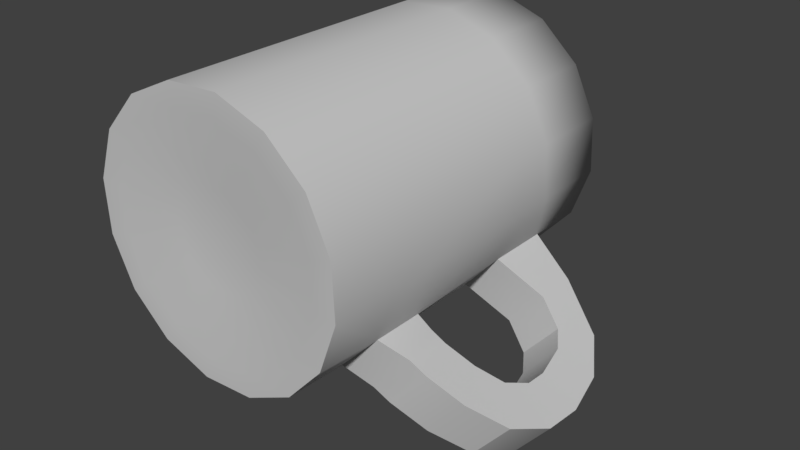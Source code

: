 # Source: Mug.blend  (saved by Blender 2.93.20; exported with 4.5.12 LTS)
import bpy
from mathutils import Matrix  # noqa: F401  (used for matrix-valued properties, if any)

bpy.ops.wm.read_factory_settings(use_empty=True)
scene = bpy.context.scene
scene.name = 'Scene'

# ---- collections
col_collection_1 = bpy.data.collections.new('Collection 1'); scene.collection.children.link(col_collection_1)

# ---- materials (node trees are filled in below, after node groups)
mat_material__116 = bpy.data.materials.new('Material__116')
mat_material__116.alpha_threshold = 0.0
mat_material__116.use_transparent_shadow = False
mat_material__116.diffuse_color = (0.5843, 0.5843, 0.5843, 1.0)
mat_material__116.specular_color = (0.0, 0.0, 0.0)
mat_material__116.roughness = 0.5

# ---- material node trees

# ---- world
world_world = bpy.data.worlds.new('World'); scene.world = world_world
world_world.color = (0.05088, 0.05088, 0.05088)
world_world.use_sun_shadow = False
world_world.sun_shadow_jitter_overblur = 0.0
world_world.cycles.sampling_method = 'MANUAL'

# ---- meshes
me_mug_ms3d_m = bpy.data.meshes.new('mug.ms3d.m')
me_mug_ms3d_m.from_pydata([(0.1527, 0.0811, -0.036), (0.1995, 0.0811, 0.2776), (0.2073, 0.0811, 0.1161), (-0.1023, 0.0811, -0.2247), (0.0109, 0.0811, 0.5326), (0.1306, 0.0811, 0.4239), (-0.3028, 0.0811, 0.5795), (-0.1413, 0.0811, 0.5872), (-0.5578, 0.0811, 0.3908), (-0.4491, 0.0811, 0.5105), (-0.6047, 0.0811, 0.0771), (-0.6124, 0.0811, 0.2386), (-0.416, 0.0811, -0.1778), (-0.5357, 0.0811, -0.0691), (-0.2638, 0.0811, -0.2325), (0.0439, 0.0811, -0.1557), (-0.3809, 0.5452, -1.016), (0.0893, -1.618e-07, -0.9933), (0.0893, 0.5452, -0.9933), (-0.3809, -1.655e-07, -1.016), (-0.824, 0.5452, -0.8568), (-0.824, -1.396e-07, -0.8568), (-1.172, 0.5452, -0.5403), (-1.172, -8.803e-08, -0.5403), (-1.373, 0.5452, -0.1145), (-1.373, -1.865e-08, -0.1145), (-1.396, 0.5452, 0.3557), (-1.373, -1.865e-08, -0.1145), (-1.373, 0.5452, -0.1145), (-1.396, 5.795e-08, 0.3557), (-1.237, 0.5452, 0.7988), (-1.237, 1.301e-07, 0.7988), (-0.9202, 0.5452, 1.147), (-0.9202, 1.869e-07, 1.147), (-0.4945, 0.5452, 1.348), (-0.4945, 2.196e-07, 1.348), (-0.0242, 0.5452, 1.371), (-0.0242, 2.233e-07, 1.371), (0.4188, 0.5452, 1.212), (0.4188, 1.974e-07, 1.212), (0.7673, 0.5452, 0.8951), (0.7673, 1.458e-07, 0.8951), (0.9681, 0.5452, 0.4693), (0.9681, 7.646e-08, 0.4693), (0.9907, 0.5452, -0.0009999), (0.9907, -1.629e-10, -0.0009998), (0.8959, 0.522, -0.412), (0.8316, -7.234e-08, -0.444), (0.5482, 0.522, -0.776), (0.5151, -1.291e-07, -0.7925), (0.0739, 0.264, -0.9315), (-0.7912, 0.264, -0.8022), (-0.3715, 0.264, -0.9529), (0.777, 0.264, -0.4112), (-1.311, 0.264, -0.0991), (-1.121, 0.264, -0.5024), (-1.182, 0.264, 0.766), (-1.333, 0.264, 0.3463), (-0.479, 0.264, 1.286), (-0.8823, 0.264, 1.096), (0.386, 0.264, 1.157), (-0.0337, 0.264, 1.308), (0.9063, 0.264, 0.4538), (0.7161, 0.264, 0.8572), (0.9277, 0.264, 0.0085), (0.4772, 0.264, -0.7412), (-0.3809, 3.185, -1.016), (0.0739, 3.185, -0.9315), (-0.3715, 3.185, -0.9529), (0.0893, 3.185, -0.9933), (-0.824, 3.185, -0.8568), (-0.7912, 3.185, -0.8022), (-1.172, 3.185, -0.5403), (-1.121, 3.185, -0.5024), (-1.373, 3.185, -0.1145), (-1.311, 3.185, -0.0991), (-1.396, 3.185, 0.3557), (-1.311, 3.185, -0.0991), (-1.333, 3.185, 0.3463), (-1.373, 3.185, -0.1145), (-1.237, 3.185, 0.7988), (-1.182, 3.185, 0.766), (-0.9202, 3.185, 1.147), (-0.8823, 3.185, 1.096), (-0.4945, 3.185, 1.348), (-0.479, 3.185, 1.286), (-0.0242, 3.185, 1.371), (-0.0337, 3.185, 1.308), (0.4188, 3.185, 1.212), (0.386, 3.185, 1.157), (0.7673, 3.185, 0.8951), (0.7161, 3.185, 0.8572), (0.9681, 3.185, 0.4693), (0.9063, 3.185, 0.4538), (0.9907, 3.185, -0.001), (0.9277, 3.185, 0.0085), (0.8316, 3.185, -0.444), (0.777, 3.185, -0.4112), (0.5151, 3.185, -0.7925), (0.4772, 3.185, -0.7412), (-0.3715, 2.49, -0.9529), (0.0739, 2.49, -0.9315), (-0.7912, 2.49, -0.8022), (-1.121, 2.49, -0.5024), (-1.311, 2.49, -0.0991), (-1.333, 2.49, 0.3463), (-1.311, 2.49, -0.0991), (-1.182, 2.49, 0.766), (-0.8823, 2.49, 1.096), (-0.479, 2.49, 1.286), (-0.0337, 2.49, 1.308), (0.386, 2.49, 1.157), (0.7161, 2.49, 0.8572), (0.9063, 2.49, 0.4538), (0.9277, 2.49, 0.0085), (0.777, 2.49, -0.4112), (0.4772, 2.49, -0.7412), (0.0893, -1.618e-07, -0.9933), (-0.3511, -1.33e-07, -0.8163), (0.0405, -1.299e-07, -0.7975), (-0.3809, -1.655e-07, -1.016), (0.5151, -1.291e-07, -0.7925), (0.3951, -1.027e-07, -0.6303), (0.8316, -7.234e-08, -0.444), (0.6586, -5.541e-08, -0.3401), (0.9907, -1.629e-10, -0.0009998), (0.7911, 4.708e-09, 0.0289), (0.9681, 7.646e-08, 0.4693), (0.7723, 6.851e-08, 0.4205), (0.7673, 1.458e-07, 0.8951), (0.6051, 1.263e-07, 0.775), (0.4188, 1.974e-07, 1.212), (0.3149, 1.692e-07, 1.039), (-0.0242, 2.233e-07, 1.371), (-0.0541, 1.908e-07, 1.171), (-0.4945, 2.196e-07, 1.348), (-0.4456, 1.877e-07, 1.152), (-0.9202, 1.869e-07, 1.147), (-0.8002, 1.605e-07, 0.985), (-1.237, 1.301e-07, 0.7988), (-1.064, 1.132e-07, 0.6948), (-1.396, 5.795e-08, 0.3557), (-1.196, 5.31e-08, 0.3259), (-1.373, -1.865e-08, -0.1145), (-1.177, -1.07e-08, -0.0657), (-1.172, -8.803e-08, -0.5403), (-1.01, -6.846e-08, -0.4202), (-0.824, -1.396e-07, -0.8568), (-0.72, -1.114e-07, -0.6838), (-0.3809, 2.49, -1.016), (0.0893, 2.49, -0.9933), (-0.824, 2.49, -0.8568), (-1.172, 2.49, -0.5403), (-1.373, 2.49, -0.1145), (-1.396, 2.49, 0.3557), (-1.373, 2.49, -0.1145), (-1.237, 2.49, 0.7988), (-0.9202, 2.49, 1.147), (-0.4945, 2.49, 1.348), (-0.0242, 2.49, 1.371), (0.4188, 2.49, 1.212), (0.7673, 2.49, 0.8951), (0.9681, 2.49, 0.4693), (0.9907, 2.49, -0.001), (0.8316, 2.652, -0.444), (0.5151, 2.652, -0.7925), (0.0739, 2.111, -0.9315), (-0.3715, 2.111, -0.9529), (-0.7912, 2.111, -0.8022), (-1.121, 2.112, -0.5024), (-1.311, 2.112, -0.0991), (-1.311, 2.112, -0.0991), (-1.333, 2.112, 0.3463), (-1.182, 2.112, 0.766), (-0.8823, 2.112, 1.096), (-0.479, 2.112, 1.286), (-0.0337, 2.112, 1.308), (0.386, 2.112, 1.157), (0.7161, 2.112, 0.8572), (0.9063, 2.112, 0.4538), (0.9277, 2.112, 0.0085), (0.777, 2.112, -0.4112), (0.4772, 2.111, -0.7412), (-0.3809, 2.111, -1.016), (0.0893, 2.111, -0.9933), (-0.824, 2.111, -0.8568), (-1.172, 2.112, -0.5403), (-1.373, 2.112, -0.1145), (-1.396, 2.112, 0.3557), (-1.373, 2.112, -0.1145), (-1.237, 2.112, 0.7988), (-0.9202, 2.112, 1.147), (-0.4945, 2.112, 1.348), (-0.0242, 2.112, 1.371), (0.4188, 2.112, 1.212), (0.7673, 2.112, 0.8951), (0.9681, 2.112, 0.4693), (0.9907, 2.112, -0.001), (0.8316, 2.081, -0.444), (0.5151, 2.081, -0.7925), (0.0739, 0.9482, -0.9315), (-0.3715, 0.9482, -0.9529), (-0.7912, 0.9482, -0.8022), (-1.121, 0.9482, -0.5024), (-1.311, 0.9482, -0.0991), (-1.311, 0.9482, -0.0991), (-1.333, 0.9482, 0.3463), (-1.182, 0.9482, 0.766), (-0.8823, 0.9482, 1.096), (-0.479, 0.9482, 1.286), (-0.0337, 0.9482, 1.308), (0.386, 0.9482, 1.157), (0.7161, 0.9482, 0.8572), (0.9063, 0.9482, 0.4538), (0.9277, 0.9482, 0.0085), (0.777, 0.9482, -0.4112), (0.4772, 0.9482, -0.7412), (-0.3809, 0.9482, -1.016), (0.0893, 0.9482, -0.9933), (-0.824, 0.9482, -0.8568), (-1.172, 0.9482, -0.5403), (-1.373, 0.9482, -0.1145), (-1.396, 0.9482, 0.3557), (-1.373, 0.9482, -0.1145), (-1.237, 0.9482, 0.7988), (-0.9202, 0.9482, 1.147), (-0.4945, 0.9482, 1.348), (-0.0242, 0.9482, 1.371), (0.4188, 0.9482, 1.212), (0.7673, 0.9482, 0.8951), (0.9681, 0.9482, 0.4693), (0.9907, 0.9482, -0.0009999), (0.8959, 0.9776, -0.412), (0.5482, 0.9776, -0.776), (0.0739, 0.5452, -0.9315), (-0.3715, 0.5452, -0.9529), (-0.7912, 0.5452, -0.8022), (-1.121, 0.5452, -0.5024), (-1.311, 0.5452, -0.0991), (-1.311, 0.5452, -0.0991), (-1.333, 0.5452, 0.3463), (-1.182, 0.5452, 0.766), (-0.8823, 0.5452, 1.096), (-0.479, 0.5452, 1.286), (-0.0337, 0.5452, 1.308), (0.386, 0.5452, 1.157), (0.7161, 0.5452, 0.8572), (0.9063, 0.5452, 0.4538), (0.9277, 0.5452, 0.0085), (0.777, 0.5452, -0.4112), (0.4772, 0.5452, -0.7412), (0.0739, 0.264, -0.9315), (-0.3715, 0.264, -0.9529), (-0.7912, 0.264, -0.8022), (-1.121, 0.264, -0.5024), (-1.311, 0.264, -0.0991), (-1.311, 0.264, -0.0991), (-1.333, 0.264, 0.3463), (-1.182, 0.264, 0.766), (-0.8823, 0.264, 1.096), (-0.479, 0.264, 1.286), (-0.0337, 0.264, 1.308), (0.386, 0.264, 1.157), (0.7161, 0.264, 0.8572), (0.9063, 0.264, 0.4538), (0.9277, 0.264, 0.0085), (0.777, 0.264, -0.4112), (0.4772, 0.264, -0.7412), (0.5151, 2.652, -0.7925), (1.165, 2.645, -0.755), (0.8316, 2.652, -0.444), (0.848, 2.645, -1.103), (0.8316, 2.652, -0.444), (1.166, 2.267, -0.7567), (0.8316, 2.081, -0.444), (1.165, 2.645, -0.755), (0.5151, 2.081, -0.7925), (1.166, 2.267, -0.7567), (0.8498, 2.267, -1.105), (0.8316, 2.081, -0.444), (0.5151, 2.652, -0.7925), (0.8498, 2.267, -1.105), (0.848, 2.645, -1.103), (0.5151, 2.081, -0.7925), (1.229, 2.491, -1.441), (1.537, 2.494, -1.085), (1.372, 2.187, -0.9387), (1.537, 2.494, -1.085), (1.372, 2.187, -0.9387), (1.064, 2.183, -1.295), (1.064, 2.183, -1.295), (1.229, 2.491, -1.441), (1.537, 2.494, -1.085), (1.431, 2.176, -1.607), (1.734, 2.188, -1.247), (1.229, 2.491, -1.441), (1.467, 2.046, -1.018), (1.734, 2.188, -1.247), (1.064, 2.183, -1.295), (1.467, 2.046, -1.018), (1.164, 2.034, -1.378), (1.372, 2.187, -0.9387), (1.164, 2.034, -1.378), (1.431, 2.176, -1.607), (1.516, 1.771, -1.662), (1.818, 1.787, -1.301), (1.818, 1.787, -1.301), (1.531, 1.738, -1.059), (1.531, 1.738, -1.059), (1.229, 1.721, -1.42), (1.516, 1.771, -1.662), (1.229, 1.721, -1.42), (1.509, 1.41, -1.636), (1.811, 1.435, -1.276), (1.53, 1.544, -1.047), (1.811, 1.435, -1.276), (1.53, 1.544, -1.047), (1.228, 1.519, -1.407), (1.228, 1.519, -1.407), (1.509, 1.41, -1.636), (1.377, 1.054, -1.496), (1.681, 1.086, -1.139), (1.452, 1.332, -0.9646), (1.681, 1.086, -1.139), (1.452, 1.332, -0.9646), (1.147, 1.3, -1.322), (1.147, 1.3, -1.322), (1.377, 1.054, -1.496), (1.681, 1.086, -1.139), (1.132, 0.8082, -1.26), (1.44, 0.8441, -0.906), (1.377, 1.054, -1.496), (1.44, 0.8441, -0.906), (1.284, 1.173, -0.8031), (1.147, 1.3, -1.322), (1.284, 1.173, -0.8031), (0.9753, 1.137, -1.157), (1.452, 1.332, -0.9646), (1.132, 0.8082, -1.26), (0.9753, 1.137, -1.157), (0.8911, 0.6612, -1.033), (1.202, 0.6985, -0.6818), (1.202, 0.6985, -0.6818), (1.093, 1.056, -0.6236), (1.093, 1.056, -0.6236), (0.7823, 1.019, -0.975), (0.7823, 1.019, -0.975), (0.8911, 0.6612, -1.033), (0.7727, 0.6166, -0.9233), (1.085, 0.6543, -0.5727), (1.085, 0.6543, -0.5727), (0.9932, 1.019, -0.5306), (0.9932, 1.019, -0.5306), (0.6813, 0.9815, -0.8812), (0.7727, 0.6166, -0.9233), (0.6813, 0.9815, -0.8812), (0.8959, 0.9776, -0.412), (0.8959, 0.522, -0.412), (0.8959, 0.522, -0.412), (0.5482, 0.522, -0.776), (0.5482, 0.9776, -0.776), (0.5482, 0.522, -0.776), (0.5482, 0.9776, -0.776), (0.8959, 0.9776, -0.412)], [], [(0, 2, 1), (0, 1, 3), (1, 5, 4), (1, 4, 6), (4, 7, 6), (6, 9, 8), (6, 8, 10), (8, 11, 10), (10, 13, 12), (10, 12, 3), (12, 14, 3), (10, 3, 1), (10, 1, 6), (15, 0, 3), (16, 18, 17), (16, 17, 19), (20, 16, 19), (20, 19, 21), (22, 20, 21), (22, 21, 23), (24, 22, 23), (24, 23, 25), (26, 28, 27), (26, 27, 29), (30, 26, 29), (30, 29, 31), (32, 30, 31), (32, 31, 33), (34, 32, 33), (34, 33, 35), (36, 34, 35), (36, 35, 37), (38, 36, 37), (38, 37, 39), (40, 38, 39), (40, 39, 41), (42, 40, 41), (42, 41, 43), (44, 42, 43), (44, 43, 45), (46, 44, 45), (46, 45, 47), (48, 46, 47), (48, 47, 49), (18, 48, 49), (18, 49, 17), (50, 52, 51), (50, 51, 53), (51, 55, 54), (51, 54, 56), (54, 57, 56), (56, 59, 58), (56, 58, 60), (58, 61, 60), (60, 63, 62), (60, 62, 53), (62, 64, 53), (60, 53, 51), (60, 51, 56), (65, 50, 53), (66, 68, 67), (66, 67, 69), (70, 71, 68), (70, 68, 66), (72, 73, 71), (72, 71, 70), (74, 75, 73), (74, 73, 72), (76, 78, 77), (76, 77, 79), (80, 81, 78), (80, 78, 76), (82, 83, 81), (82, 81, 80), (84, 85, 83), (84, 83, 82), (86, 87, 85), (86, 85, 84), (88, 89, 87), (88, 87, 86), (90, 91, 89), (90, 89, 88), (92, 93, 91), (92, 91, 90), (94, 95, 93), (94, 93, 92), (96, 97, 95), (96, 95, 94), (98, 99, 97), (98, 97, 96), (69, 67, 99), (69, 99, 98), (100, 101, 67), (100, 67, 68), (102, 100, 68), (102, 68, 71), (103, 102, 71), (103, 71, 73), (104, 103, 73), (104, 73, 75), (105, 106, 77), (105, 77, 78), (107, 105, 78), (107, 78, 81), (108, 107, 81), (108, 81, 83), (109, 108, 83), (109, 83, 85), (110, 109, 85), (110, 85, 87), (111, 110, 87), (111, 87, 89), (112, 111, 89), (112, 89, 91), (113, 112, 91), (113, 91, 93), (114, 113, 93), (114, 93, 95), (115, 114, 95), (115, 95, 97), (116, 115, 97), (116, 97, 99), (101, 116, 99), (101, 99, 67), (117, 119, 118), (117, 118, 120), (121, 122, 119), (121, 119, 117), (123, 124, 122), (123, 122, 121), (125, 126, 124), (125, 124, 123), (127, 128, 126), (127, 126, 125), (129, 130, 128), (129, 128, 127), (131, 132, 130), (131, 130, 129), (133, 134, 132), (133, 132, 131), (135, 136, 134), (135, 134, 133), (137, 138, 136), (137, 136, 135), (139, 140, 138), (139, 138, 137), (141, 142, 140), (141, 140, 139), (143, 144, 142), (143, 142, 141), (145, 146, 144), (145, 144, 143), (147, 148, 146), (147, 146, 145), (120, 118, 148), (120, 148, 147), (119, 3, 14), (119, 14, 118), (122, 15, 3), (122, 3, 119), (124, 0, 15), (124, 15, 122), (126, 2, 0), (126, 0, 124), (128, 1, 2), (128, 2, 126), (130, 5, 1), (130, 1, 128), (132, 4, 5), (132, 5, 130), (134, 7, 4), (134, 4, 132), (136, 6, 7), (136, 7, 134), (138, 9, 6), (138, 6, 136), (140, 8, 9), (140, 9, 138), (142, 11, 8), (142, 8, 140), (144, 10, 11), (144, 11, 142), (146, 13, 10), (146, 10, 144), (148, 12, 13), (148, 13, 146), (118, 14, 12), (118, 12, 148), (69, 150, 149), (69, 149, 66), (66, 149, 151), (66, 151, 70), (70, 151, 152), (70, 152, 72), (72, 152, 153), (72, 153, 74), (79, 155, 154), (79, 154, 76), (76, 154, 156), (76, 156, 80), (80, 156, 157), (80, 157, 82), (82, 157, 158), (82, 158, 84), (84, 158, 159), (84, 159, 86), (86, 159, 160), (86, 160, 88), (88, 160, 161), (88, 161, 90), (90, 161, 162), (90, 162, 92), (92, 162, 163), (92, 163, 94), (94, 163, 164), (94, 164, 96), (96, 164, 165), (96, 165, 98), (69, 98, 165), (69, 165, 150), (166, 101, 100), (166, 100, 167), (167, 100, 102), (167, 102, 168), (168, 102, 103), (168, 103, 169), (169, 103, 104), (169, 104, 170), (171, 106, 105), (171, 105, 172), (172, 105, 107), (172, 107, 173), (173, 107, 108), (173, 108, 174), (174, 108, 109), (174, 109, 175), (175, 109, 110), (175, 110, 176), (176, 110, 111), (176, 111, 177), (177, 111, 112), (177, 112, 178), (178, 112, 113), (178, 113, 179), (179, 113, 114), (179, 114, 180), (180, 114, 115), (180, 115, 181), (181, 115, 116), (181, 116, 182), (182, 116, 101), (182, 101, 166), (150, 184, 183), (150, 183, 149), (149, 183, 185), (149, 185, 151), (151, 185, 186), (151, 186, 152), (152, 186, 187), (152, 187, 153), (155, 189, 188), (155, 188, 154), (154, 188, 190), (154, 190, 156), (156, 190, 191), (156, 191, 157), (157, 191, 192), (157, 192, 158), (158, 192, 193), (158, 193, 159), (159, 193, 194), (159, 194, 160), (160, 194, 195), (160, 195, 161), (161, 195, 196), (161, 196, 162), (162, 196, 197), (162, 197, 163), (163, 197, 198), (163, 198, 164), (150, 165, 199), (150, 199, 184), (200, 166, 167), (200, 167, 201), (201, 167, 168), (201, 168, 202), (202, 168, 169), (202, 169, 203), (203, 169, 170), (203, 170, 204), (205, 171, 172), (205, 172, 206), (206, 172, 173), (206, 173, 207), (207, 173, 174), (207, 174, 208), (208, 174, 175), (208, 175, 209), (209, 175, 176), (209, 176, 210), (210, 176, 177), (210, 177, 211), (211, 177, 178), (211, 178, 212), (212, 178, 179), (212, 179, 213), (213, 179, 180), (213, 180, 214), (214, 180, 181), (214, 181, 215), (215, 181, 182), (215, 182, 216), (216, 182, 166), (216, 166, 200), (184, 218, 217), (184, 217, 183), (183, 217, 219), (183, 219, 185), (185, 219, 220), (185, 220, 186), (186, 220, 221), (186, 221, 187), (189, 223, 222), (189, 222, 188), (188, 222, 224), (188, 224, 190), (190, 224, 225), (190, 225, 191), (191, 225, 226), (191, 226, 192), (192, 226, 227), (192, 227, 193), (193, 227, 228), (193, 228, 194), (194, 228, 229), (194, 229, 195), (195, 229, 230), (195, 230, 196), (196, 230, 231), (196, 231, 197), (197, 231, 232), (197, 232, 198), (198, 232, 233), (198, 233, 199), (199, 233, 218), (199, 218, 184), (234, 200, 201), (234, 201, 235), (235, 201, 202), (235, 202, 236), (236, 202, 203), (236, 203, 237), (237, 203, 204), (237, 204, 238), (239, 205, 206), (239, 206, 240), (240, 206, 207), (240, 207, 241), (241, 207, 208), (241, 208, 242), (242, 208, 209), (242, 209, 243), (243, 209, 210), (243, 210, 244), (244, 210, 211), (244, 211, 245), (245, 211, 212), (245, 212, 246), (246, 212, 213), (246, 213, 247), (247, 213, 214), (247, 214, 248), (248, 214, 215), (248, 215, 249), (249, 215, 216), (249, 216, 250), (250, 216, 200), (250, 200, 234), (218, 18, 16), (218, 16, 217), (217, 16, 20), (217, 20, 219), (219, 20, 22), (219, 22, 220), (220, 22, 24), (220, 24, 221), (223, 28, 26), (223, 26, 222), (222, 26, 30), (222, 30, 224), (224, 30, 32), (224, 32, 225), (225, 32, 34), (225, 34, 226), (226, 34, 36), (226, 36, 227), (227, 36, 38), (227, 38, 228), (228, 38, 40), (228, 40, 229), (229, 40, 42), (229, 42, 230), (230, 42, 44), (230, 44, 231), (231, 44, 46), (231, 46, 232), (218, 233, 48), (218, 48, 18), (251, 234, 235), (251, 235, 252), (252, 235, 236), (252, 236, 253), (253, 236, 237), (253, 237, 254), (254, 237, 238), (254, 238, 255), (256, 239, 240), (256, 240, 257), (257, 240, 241), (257, 241, 258), (258, 241, 242), (258, 242, 259), (259, 242, 243), (259, 243, 260), (260, 243, 244), (260, 244, 261), (261, 244, 245), (261, 245, 262), (262, 245, 246), (262, 246, 263), (263, 246, 247), (263, 247, 264), (264, 247, 248), (264, 248, 265), (265, 248, 249), (265, 249, 266), (266, 249, 250), (266, 250, 267), (267, 250, 234), (267, 234, 251), (268, 270, 269), (268, 269, 271), (272, 274, 273), (272, 273, 275), (276, 278, 277), (276, 277, 279), (280, 282, 281), (280, 281, 283), (269, 285, 284), (269, 284, 271), (275, 273, 286), (275, 286, 287), (278, 289, 288), (278, 288, 277), (282, 291, 290), (282, 290, 281), (292, 294, 293), (292, 293, 295), (287, 286, 296), (287, 296, 297), (298, 300, 299), (298, 299, 301), (291, 303, 302), (291, 302, 290), (294, 305, 304), (294, 304, 293), (296, 307, 306), (296, 306, 297), (300, 309, 308), (300, 308, 299), (302, 303, 310), (302, 310, 311), (305, 313, 312), (305, 312, 304), (306, 307, 314), (306, 314, 315), (309, 317, 316), (309, 316, 308), (310, 319, 318), (310, 318, 311), (313, 321, 320), (313, 320, 312), (315, 314, 322), (315, 322, 323), (317, 325, 324), (317, 324, 316), (319, 327, 326), (319, 326, 318), (328, 330, 329), (328, 329, 331), (322, 333, 332), (322, 332, 323), (334, 336, 335), (334, 335, 337), (326, 327, 338), (326, 338, 339), (330, 341, 340), (330, 340, 329), (333, 343, 342), (333, 342, 332), (336, 345, 344), (336, 344, 335), (338, 347, 346), (338, 346, 339), (341, 349, 348), (341, 348, 340), (343, 351, 350), (343, 350, 342), (345, 353, 352), (345, 352, 344), (346, 347, 354), (346, 354, 355), (356, 357, 350), (356, 350, 351), (358, 359, 348), (358, 348, 349), (360, 355, 354), (360, 354, 361), (362, 363, 352), (362, 352, 353)])
me_mug_ms3d_m.polygons.foreach_set('use_smooth', [True] * 520)
_k = set([(17, 19), (17, 49), (19, 21), (21, 23), (23, 25), (24, 25), (24, 221), (27, 28), (27, 29), (28, 223), (29, 31), (31, 33), (33, 35), (35, 37), (37, 39), (39, 41), (41, 43), (43, 45), (45, 47), (46, 48), (46, 232), (47, 49), (48, 233), (50, 52), (50, 65), (51, 52), (51, 55), (53, 64), (53, 65), (54, 55), (54, 57), (56, 57), (56, 59), (58, 59), (58, 61), (60, 61), (60, 63), (62, 63), (62, 64), (74, 75), (74, 153), (75, 104), (77, 79), (77, 106), (79, 155), (104, 170), (106, 171), (117, 120), (117, 121), (120, 147), (121, 123), (123, 125), (125, 127), (127, 129), (129, 131), (131, 133), (133, 135), (135, 137), (137, 139), (139, 141), (141, 143), (143, 145), (145, 147), (153, 187), (155, 189), (164, 165), (164, 198), (165, 199), (170, 204), (171, 205), (187, 221), (189, 223), (198, 199), (204, 238), (205, 239), (232, 233), (238, 255), (239, 256), (251, 252), (251, 267), (252, 253), (253, 254), (254, 255), (256, 257), (257, 258), (258, 259), (259, 260), (260, 261), (261, 262), (262, 263), (263, 264), (264, 265), (265, 266), (266, 267), (268, 270), (268, 271), (269, 270), (269, 285), (271, 284), (272, 274), (272, 275), (273, 274), (273, 286), (275, 287), (276, 278), (276, 279), (277, 279), (277, 288), (278, 289), (280, 282), (280, 283), (281, 283), (281, 290), (282, 291), (284, 285), (286, 296), (287, 297), (288, 289), (290, 302), (291, 303), (292, 294), (292, 295), (293, 295), (293, 304), (294, 305), (296, 307), (297, 306), (298, 300), (298, 301), (299, 301), (299, 308), (300, 309), (302, 311), (303, 310), (304, 312), (305, 313), (306, 315), (307, 314), (308, 316), (309, 317), (310, 319), (311, 318), (312, 320), (313, 321), (314, 322), (315, 323), (316, 324), (317, 325), (318, 326), (319, 327), (320, 321), (322, 333), (323, 332), (324, 325), (326, 339), (327, 338), (328, 330), (328, 331), (329, 331), (329, 340), (330, 341), (332, 342), (333, 343), (334, 336), (334, 337), (335, 337), (335, 344), (336, 345), (338, 347), (339, 346), (340, 348), (341, 349), (342, 350), (343, 351), (344, 352), (345, 353), (346, 355), (347, 354), (348, 359), (349, 358), (350, 357), (351, 356), (352, 363), (353, 362), (354, 361), (355, 360), (356, 357), (358, 359), (360, 361), (362, 363)])
me_mug_ms3d_m.attributes.new('sharp_edge', 'BOOLEAN', 'EDGE').data.foreach_set('value', [ (min(e.vertices), max(e.vertices)) in _k for e in me_mug_ms3d_m.edges])
_uv = me_mug_ms3d_m.uv_layers.new(name='ms3d_uv_layer')
_uv.uv.foreach_set('vector', [0.6213, 1.379, 0.5657, 1.342, 0.5, 1.328, 0.6213, 1.379, 0.5, 1.328, 0.6716, 1.5, 0.5, 1.328, 0.4343, 1.342, 0.3787, 1.379, 0.5, 1.328, 0.3787, 1.379, 0.3284, 1.5, 0.3787, 1.379, 0.3415, 1.434, 0.3284, 1.5, 0.3284, 1.5, 0.3415, 1.566, 0.3787, 1.621, 0.3284, 1.5, 0.3787, 1.621, 0.5, 1.672, 0.3787, 1.621, 0.4343, 1.658, 0.5, 1.672, 0.5, 1.672, 0.5657, 1.658, 0.6213, 1.621, 0.5, 1.672, 0.6213, 1.621, 0.6716, 1.5, 0.6213, 1.621, 0.6585, 1.566, 0.6716, 1.5, 0.5, 1.672, 0.6716, 1.5, 0.5, 1.328, 0.5, 1.672, 0.5, 1.328, 0.3284, 1.5, 0.6585, 1.434, 0.6213, 1.379, 0.6716, 1.5, 0.8125, 1.726, 0.75, 1.726, 0.75, 1.5, 0.8125, 1.726, 0.75, 1.5, 0.8125, 1.5, 0.875, 1.726, 0.8125, 1.726, 0.8125, 1.5, 0.875, 1.726, 0.8125, 1.5, 0.875, 1.5, 0.9375, 1.726, 0.875, 1.726, 0.875, 1.5, 0.9375, 1.726, 0.875, 1.5, 0.9375, 1.5, 1.0, 1.726, 0.9375, 1.726, 0.9375, 1.5, 1.0, 1.726, 0.9375, 1.5, 1.0, 1.5, 0.0625, 1.726, 0.0, 1.726, 0.0, 1.5, 0.0625, 1.726, 0.0, 1.5, 0.0625, 1.5, 0.125, 1.726, 0.0625, 1.726, 0.0625, 1.5, 0.125, 1.726, 0.0625, 1.5, 0.125, 1.5, 0.1875, 1.726, 0.125, 1.726, 0.125, 1.5, 0.1875, 1.726, 0.125, 1.5, 0.1875, 1.5, 0.25, 1.726, 0.1875, 1.726, 0.1875, 1.5, 0.25, 1.726, 0.1875, 1.5, 0.25, 1.5, 0.3125, 1.726, 0.25, 1.726, 0.25, 1.5, 0.3125, 1.726, 0.25, 1.5, 0.3125, 1.5, 0.375, 1.726, 0.3125, 1.726, 0.3125, 1.5, 0.375, 1.726, 0.3125, 1.5, 0.375, 1.5, 0.4375, 1.726, 0.375, 1.726, 0.375, 1.5, 0.4375, 1.726, 0.375, 1.5, 0.4375, 1.5, 0.5, 1.726, 0.4375, 1.726, 0.4375, 1.5, 0.5, 1.726, 0.4375, 1.5, 0.5, 1.5, 0.5625, 1.726, 0.5, 1.726, 0.5, 1.5, 0.5625, 1.726, 0.5, 1.5, 0.5625, 1.5, 0.6173, 1.716, 0.5625, 1.726, 0.5625, 1.5, 0.6173, 1.716, 0.5625, 1.5, 0.625, 1.5, 0.6827, 1.716, 0.6173, 1.716, 0.625, 1.5, 0.6827, 1.716, 0.625, 1.5, 0.6875, 1.5, 0.75, 1.726, 0.6827, 1.716, 0.6875, 1.5, 0.75, 1.726, 0.6875, 1.5, 0.75, 1.5, 0.9731, 1.5, 0.9371, 1.681, 0.8345, 1.835, 0.9731, 1.5, 0.8345, 1.835, 0.8345, 1.166, 0.8345, 1.835, 0.6811, 1.937, 0.5, 1.973, 0.8345, 1.835, 0.5, 1.973, 0.1655, 1.835, 0.5, 1.973, 0.3189, 1.937, 0.1655, 1.835, 0.1655, 1.835, 0.0629, 1.681, 0.0269, 1.5, 0.1655, 1.835, 0.0269, 1.5, 0.1655, 1.166, 0.0269, 1.5, 0.0629, 1.319, 0.1655, 1.166, 0.1655, 1.166, 0.3189, 1.063, 0.5, 1.027, 0.1655, 1.166, 0.5, 1.027, 0.8345, 1.166, 0.5, 1.027, 0.6811, 1.063, 0.8345, 1.166, 0.1655, 1.166, 0.8345, 1.166, 0.8345, 1.835, 0.1655, 1.166, 0.8345, 1.835, 0.1655, 1.835, 0.9371, 1.319, 0.9731, 1.5, 0.8345, 1.166, 0.8125, 2.82, 0.8125, 2.82, 0.75, 2.82, 0.8125, 2.82, 0.75, 2.82, 0.75, 2.82, 0.875, 2.82, 0.875, 2.82, 0.8125, 2.82, 0.875, 2.82, 0.8125, 2.82, 0.8125, 2.82, 0.9375, 2.82, 0.9375, 2.82, 0.875, 2.82, 0.9375, 2.82, 0.875, 2.82, 0.875, 2.82, 1.0, 2.82, 1.0, 2.82, 0.9375, 2.82, 1.0, 2.82, 0.9375, 2.82, 0.9375, 2.82, 0.0625, 2.82, 0.0625, 2.82, 0.0, 2.82, 0.0625, 2.82, 0.0, 2.82, 0.0, 2.82, 0.125, 2.82, 0.125, 2.82, 0.0625, 2.82, 0.125, 2.82, 0.0625, 2.82, 0.0625, 2.82, 0.1875, 2.82, 0.1875, 2.82, 0.125, 2.82, 0.1875, 2.82, 0.125, 2.82, 0.125, 2.82, 0.25, 2.82, 0.25, 2.82, 0.1875, 2.82, 0.25, 2.82, 0.1875, 2.82, 0.1875, 2.82, 0.3125, 2.82, 0.3125, 2.82, 0.25, 2.82, 0.3125, 2.82, 0.25, 2.82, 0.25, 2.82, 0.375, 2.82, 0.375, 2.82, 0.3125, 2.82, 0.375, 2.82, 0.3125, 2.82, 0.3125, 2.82, 0.4375, 2.82, 0.4375, 2.82, 0.375, 2.82, 0.4375, 2.82, 0.375, 2.82, 0.375, 2.82, 0.5, 2.82, 0.5, 2.82, 0.4375, 2.82, 0.5, 2.82, 0.4375, 2.82, 0.4375, 2.82, 0.5625, 2.82, 0.5625, 2.82, 0.5, 2.82, 0.5625, 2.82, 0.5, 2.82, 0.5, 2.82, 0.625, 2.82, 0.625, 2.82, 0.5625, 2.82, 0.625, 2.82, 0.5625, 2.82, 0.5625, 2.82, 0.6875, 2.82, 0.6875, 2.82, 0.625, 2.82, 0.6875, 2.82, 0.625, 2.82, 0.625, 2.82, 0.75, 2.82, 0.75, 2.82, 0.6875, 2.82, 0.75, 2.82, 0.6875, 2.82, 0.6875, 2.82, 0.8125, 2.532, 0.75, 2.532, 0.75, 2.82, 0.8125, 2.532, 0.75, 2.82, 0.8125, 2.82, 0.875, 2.532, 0.8125, 2.532, 0.8125, 2.82, 0.875, 2.532, 0.8125, 2.82, 0.875, 2.82, 0.9375, 2.532, 0.875, 2.532, 0.875, 2.82, 0.9375, 2.532, 0.875, 2.82, 0.9375, 2.82, 1.0, 2.532, 0.9375, 2.532, 0.9375, 2.82, 1.0, 2.532, 0.9375, 2.82, 1.0, 2.82, 0.0625, 2.532, 0.0, 2.532, 0.0, 2.82, 0.0625, 2.532, 0.0, 2.82, 0.0625, 2.82, 0.125, 2.532, 0.0625, 2.532, 0.0625, 2.82, 0.125, 2.532, 0.0625, 2.82, 0.125, 2.82, 0.1875, 2.532, 0.125, 2.532, 0.125, 2.82, 0.1875, 2.532, 0.125, 2.82, 0.1875, 2.82, 0.25, 2.532, 0.1875, 2.532, 0.1875, 2.82, 0.25, 2.532, 0.1875, 2.82, 0.25, 2.82, 0.3125, 2.532, 0.25, 2.532, 0.25, 2.82, 0.3125, 2.532, 0.25, 2.82, 0.3125, 2.82, 0.375, 2.532, 0.3125, 2.532, 0.3125, 2.82, 0.375, 2.532, 0.3125, 2.82, 0.375, 2.82, 0.4375, 2.532, 0.375, 2.532, 0.375, 2.82, 0.4375, 2.532, 0.375, 2.82, 0.4375, 2.82, 0.5, 2.532, 0.4375, 2.532, 0.4375, 2.82, 0.5, 2.532, 0.4375, 2.82, 0.5, 2.82, 0.5625, 2.532, 0.5, 2.532, 0.5, 2.82, 0.5625, 2.532, 0.5, 2.82, 0.5625, 2.82, 0.625, 2.532, 0.5625, 2.532, 0.5625, 2.82, 0.625, 2.532, 0.5625, 2.82, 0.625, 2.82, 0.6875, 2.532, 0.625, 2.532, 0.625, 2.82, 0.6875, 2.532, 0.625, 2.82, 0.6875, 2.82, 0.75, 2.532, 0.6875, 2.532, 0.6875, 2.82, 0.75, 2.532, 0.6875, 2.82, 0.75, 2.82, 0.9995, 1.5, 0.916, 1.5, 0.8843, 1.659, 0.9995, 1.5, 0.8843, 1.659, 0.9615, 1.691, 0.9615, 1.309, 0.8843, 1.341, 0.916, 1.5, 0.9615, 1.309, 0.916, 1.5, 0.9995, 1.5, 0.8532, 1.147, 0.7941, 1.206, 0.8843, 1.341, 0.8532, 1.147, 0.8843, 1.341, 0.9615, 1.309, 0.6912, 1.038, 0.6592, 1.116, 0.7941, 1.206, 0.6912, 1.038, 0.7941, 1.206, 0.8532, 1.147, 0.5, 1.0, 0.5, 1.084, 0.6592, 1.116, 0.5, 1.0, 0.6592, 1.116, 0.6912, 1.038, 0.3088, 1.038, 0.3408, 1.116, 0.5, 1.084, 0.3088, 1.038, 0.5, 1.084, 0.5, 1.0, 0.1468, 1.147, 0.2059, 1.206, 0.3408, 1.116, 0.1468, 1.147, 0.3408, 1.116, 0.3088, 1.038, 0.0385, 1.309, 0.1157, 1.341, 0.2059, 1.206, 0.0385, 1.309, 0.2059, 1.206, 0.1468, 1.147, 0.0005, 1.5, 0.084, 1.5, 0.1157, 1.341, 0.0005, 1.5, 0.1157, 1.341, 0.0385, 1.309, 0.0385, 1.691, 0.1157, 1.659, 0.084, 1.5, 0.0385, 1.691, 0.084, 1.5, 0.0005, 1.5, 0.1468, 1.853, 0.2059, 1.794, 0.1157, 1.659, 0.1468, 1.853, 0.1157, 1.659, 0.0385, 1.691, 0.3088, 1.961, 0.3408, 1.884, 0.2059, 1.794, 0.3088, 1.961, 0.2059, 1.794, 0.1468, 1.853, 0.5, 2.0, 0.5, 1.916, 0.3408, 1.884, 0.5, 2.0, 0.3408, 1.884, 0.3088, 1.961, 0.6912, 1.961, 0.6592, 1.884, 0.5, 1.916, 0.6912, 1.961, 0.5, 1.916, 0.5, 2.0, 0.8532, 1.853, 0.7941, 1.794, 0.6592, 1.884, 0.8532, 1.853, 0.6592, 1.884, 0.6912, 1.961, 0.9615, 1.691, 0.8843, 1.659, 0.7941, 1.794, 0.9615, 1.691, 0.7941, 1.794, 0.8532, 1.853, 0.916, 1.5, 0.6716, 1.5, 0.6585, 1.566, 0.916, 1.5, 0.6585, 1.566, 0.8843, 1.659, 0.8843, 1.341, 0.6585, 1.434, 0.6716, 1.5, 0.8843, 1.341, 0.6716, 1.5, 0.916, 1.5, 0.7941, 1.206, 0.6213, 1.379, 0.6585, 1.434, 0.7941, 1.206, 0.6585, 1.434, 0.8843, 1.341, 0.6592, 1.116, 0.5657, 1.342, 0.6213, 1.379, 0.6592, 1.116, 0.6213, 1.379, 0.7941, 1.206, 0.5, 1.084, 0.5, 1.328, 0.5657, 1.342, 0.5, 1.084, 0.5657, 1.342, 0.6592, 1.116, 0.3408, 1.116, 0.4343, 1.342, 0.5, 1.328, 0.3408, 1.116, 0.5, 1.328, 0.5, 1.084, 0.2059, 1.206, 0.3787, 1.379, 0.4343, 1.342, 0.2059, 1.206, 0.4343, 1.342, 0.3408, 1.116, 0.1157, 1.341, 0.3415, 1.434, 0.3787, 1.379, 0.1157, 1.341, 0.3787, 1.379, 0.2059, 1.206, 0.084, 1.5, 0.3284, 1.5, 0.3415, 1.434, 0.084, 1.5, 0.3415, 1.434, 0.1157, 1.341, 0.1157, 1.659, 0.3415, 1.566, 0.3284, 1.5, 0.1157, 1.659, 0.3284, 1.5, 0.084, 1.5, 0.2059, 1.794, 0.3787, 1.621, 0.3415, 1.566, 0.2059, 1.794, 0.3415, 1.566, 0.1157, 1.659, 0.3408, 1.884, 0.4343, 1.658, 0.3787, 1.621, 0.3408, 1.884, 0.3787, 1.621, 0.2059, 1.794, 0.5, 1.916, 0.5, 1.672, 0.4343, 1.658, 0.5, 1.916, 0.4343, 1.658, 0.3408, 1.884, 0.6592, 1.884, 0.5657, 1.658, 0.5, 1.672, 0.6592, 1.884, 0.5, 1.672, 0.5, 1.916, 0.7941, 1.794, 0.6213, 1.621, 0.5657, 1.658, 0.7941, 1.794, 0.5657, 1.658, 0.6592, 1.884, 0.8843, 1.659, 0.6585, 1.566, 0.6213, 1.621, 0.8843, 1.659, 0.6213, 1.621, 0.7941, 1.794, 0.75, 2.82, 0.75, 2.532, 0.8125, 2.532, 0.75, 2.82, 0.8125, 2.532, 0.8125, 2.82, 0.8125, 2.82, 0.8125, 2.532, 0.875, 2.532, 0.8125, 2.82, 0.875, 2.532, 0.875, 2.82, 0.875, 2.82, 0.875, 2.532, 0.9375, 2.532, 0.875, 2.82, 0.9375, 2.532, 0.9375, 2.82, 0.9375, 2.82, 0.9375, 2.532, 1.0, 2.532, 0.9375, 2.82, 1.0, 2.532, 1.0, 2.82, 0.0, 2.82, 0.0, 2.532, 0.0625, 2.532, 0.0, 2.82, 0.0625, 2.532, 0.0625, 2.82, 0.0625, 2.82, 0.0625, 2.532, 0.125, 2.532, 0.0625, 2.82, 0.125, 2.532, 0.125, 2.82, 0.125, 2.82, 0.125, 2.532, 0.1875, 2.532, 0.125, 2.82, 0.1875, 2.532, 0.1875, 2.82, 0.1875, 2.82, 0.1875, 2.532, 0.25, 2.532, 0.1875, 2.82, 0.25, 2.532, 0.25, 2.82, 0.25, 2.82, 0.25, 2.532, 0.3125, 2.532, 0.25, 2.82, 0.3125, 2.532, 0.3125, 2.82, 0.3125, 2.82, 0.3125, 2.532, 0.375, 2.532, 0.3125, 2.82, 0.375, 2.532, 0.375, 2.82, 0.375, 2.82, 0.375, 2.532, 0.4375, 2.532, 0.375, 2.82, 0.4375, 2.532, 0.4375, 2.82, 0.4375, 2.82, 0.4375, 2.532, 0.5, 2.532, 0.4375, 2.82, 0.5, 2.532, 0.5, 2.82, 0.5, 2.82, 0.5, 2.532, 0.5625, 2.532, 0.5, 2.82, 0.5625, 2.532, 0.5625, 2.82, 0.5625, 2.82, 0.5625, 2.532, 0.625, 2.599, 0.5625, 2.82, 0.625, 2.599, 0.625, 2.82, 0.625, 2.82, 0.625, 2.599, 0.6875, 2.599, 0.625, 2.82, 0.6875, 2.599, 0.6875, 2.82, 0.75, 2.82, 0.6875, 2.82, 0.6875, 2.599, 0.75, 2.82, 0.6875, 2.599, 0.75, 2.532, 0.75, 2.375, 0.75, 2.532, 0.8125, 2.532, 0.75, 2.375, 0.8125, 2.532, 0.8125, 2.375, 0.8125, 2.375, 0.8125, 2.532, 0.875, 2.532, 0.8125, 2.375, 0.875, 2.532, 0.875, 2.375, 0.875, 2.375, 0.875, 2.532, 0.9375, 2.532, 0.875, 2.375, 0.9375, 2.532, 0.9375, 2.375, 0.9375, 2.375, 0.9375, 2.532, 1.0, 2.532, 0.9375, 2.375, 1.0, 2.532, 1.0, 2.375, 0.0, 2.375, 0.0, 2.532, 0.0625, 2.532, 0.0, 2.375, 0.0625, 2.532, 0.0625, 2.375, 0.0625, 2.375, 0.0625, 2.532, 0.125, 2.532, 0.0625, 2.375, 0.125, 2.532, 0.125, 2.375, 0.125, 2.375, 0.125, 2.532, 0.1875, 2.532, 0.125, 2.375, 0.1875, 2.532, 0.1875, 2.375, 0.1875, 2.375, 0.1875, 2.532, 0.25, 2.532, 0.1875, 2.375, 0.25, 2.532, 0.25, 2.375, 0.25, 2.375, 0.25, 2.532, 0.3125, 2.532, 0.25, 2.375, 0.3125, 2.532, 0.3125, 2.375, 0.3125, 2.375, 0.3125, 2.532, 0.375, 2.532, 0.3125, 2.375, 0.375, 2.532, 0.375, 2.375, 0.375, 2.375, 0.375, 2.532, 0.4375, 2.532, 0.375, 2.375, 0.4375, 2.532, 0.4375, 2.375, 0.4375, 2.375, 0.4375, 2.532, 0.5, 2.532, 0.4375, 2.375, 0.5, 2.532, 0.5, 2.375, 0.5, 2.375, 0.5, 2.532, 0.5625, 2.532, 0.5, 2.375, 0.5625, 2.532, 0.5625, 2.375, 0.5625, 2.375, 0.5625, 2.532, 0.625, 2.532, 0.5625, 2.375, 0.625, 2.532, 0.625, 2.375, 0.625, 2.375, 0.625, 2.532, 0.6875, 2.532, 0.625, 2.375, 0.6875, 2.532, 0.6875, 2.375, 0.6875, 2.375, 0.6875, 2.532, 0.75, 2.532, 0.6875, 2.375, 0.75, 2.532, 0.75, 2.375, 0.75, 2.532, 0.75, 2.375, 0.8125, 2.375, 0.75, 2.532, 0.8125, 2.375, 0.8125, 2.532, 0.8125, 2.532, 0.8125, 2.375, 0.875, 2.375, 0.8125, 2.532, 0.875, 2.375, 0.875, 2.532, 0.875, 2.532, 0.875, 2.375, 0.9375, 2.375, 0.875, 2.532, 0.9375, 2.375, 0.9375, 2.532, 0.9375, 2.532, 0.9375, 2.375, 1.0, 2.375, 0.9375, 2.532, 1.0, 2.375, 1.0, 2.532, 0.0, 2.532, 0.0, 2.375, 0.0625, 2.375, 0.0, 2.532, 0.0625, 2.375, 0.0625, 2.532, 0.0625, 2.532, 0.0625, 2.375, 0.125, 2.375, 0.0625, 2.532, 0.125, 2.375, 0.125, 2.532, 0.125, 2.532, 0.125, 2.375, 0.1875, 2.375, 0.125, 2.532, 0.1875, 2.375, 0.1875, 2.532, 0.1875, 2.532, 0.1875, 2.375, 0.25, 2.375, 0.1875, 2.532, 0.25, 2.375, 0.25, 2.532, 0.25, 2.532, 0.25, 2.375, 0.3125, 2.375, 0.25, 2.532, 0.3125, 2.375, 0.3125, 2.532, 0.3125, 2.532, 0.3125, 2.375, 0.375, 2.375, 0.3125, 2.532, 0.375, 2.375, 0.375, 2.532, 0.375, 2.532, 0.375, 2.375, 0.4375, 2.375, 0.375, 2.532, 0.4375, 2.375, 0.4375, 2.532, 0.4375, 2.532, 0.4375, 2.375, 0.5, 2.375, 0.4375, 2.532, 0.5, 2.375, 0.5, 2.532, 0.5, 2.532, 0.5, 2.375, 0.5625, 2.375, 0.5, 2.532, 0.5625, 2.375, 0.5625, 2.532, 0.5625, 2.532, 0.5625, 2.375, 0.625, 2.362, 0.5625, 2.532, 0.625, 2.362, 0.625, 2.599, 0.75, 2.532, 0.6875, 2.599, 0.6875, 2.362, 0.75, 2.532, 0.6875, 2.362, 0.75, 2.375, 0.75, 1.893, 0.75, 2.375, 0.8125, 2.375, 0.75, 1.893, 0.8125, 2.375, 0.8125, 1.893, 0.8125, 1.893, 0.8125, 2.375, 0.875, 2.375, 0.8125, 1.893, 0.875, 2.375, 0.875, 1.893, 0.875, 1.893, 0.875, 2.375, 0.9375, 2.375, 0.875, 1.893, 0.9375, 2.375, 0.9375, 1.893, 0.9375, 1.893, 0.9375, 2.375, 1.0, 2.375, 0.9375, 1.893, 1.0, 2.375, 1.0, 1.893, 0.0, 1.893, 0.0, 2.375, 0.0625, 2.375, 0.0, 1.893, 0.0625, 2.375, 0.0625, 1.893, 0.0625, 1.893, 0.0625, 2.375, 0.125, 2.375, 0.0625, 1.893, 0.125, 2.375, 0.125, 1.893, 0.125, 1.893, 0.125, 2.375, 0.1875, 2.375, 0.125, 1.893, 0.1875, 2.375, 0.1875, 1.893, 0.1875, 1.893, 0.1875, 2.375, 0.25, 2.375, 0.1875, 1.893, 0.25, 2.375, 0.25, 1.893, 0.25, 1.893, 0.25, 2.375, 0.3125, 2.375, 0.25, 1.893, 0.3125, 2.375, 0.3125, 1.893, 0.3125, 1.893, 0.3125, 2.375, 0.375, 2.375, 0.3125, 1.893, 0.375, 2.375, 0.375, 1.893, 0.375, 1.893, 0.375, 2.375, 0.4375, 2.375, 0.375, 1.893, 0.4375, 2.375, 0.4375, 1.893, 0.4375, 1.893, 0.4375, 2.375, 0.5, 2.375, 0.4375, 1.893, 0.5, 2.375, 0.5, 1.893, 0.5, 1.893, 0.5, 2.375, 0.5625, 2.375, 0.5, 1.893, 0.5625, 2.375, 0.5625, 1.893, 0.5625, 1.893, 0.5625, 2.375, 0.625, 2.375, 0.5625, 1.893, 0.625, 2.375, 0.625, 1.893, 0.625, 1.893, 0.625, 2.375, 0.6875, 2.375, 0.625, 1.893, 0.6875, 2.375, 0.6875, 1.893, 0.6875, 1.893, 0.6875, 2.375, 0.75, 2.375, 0.6875, 1.893, 0.75, 2.375, 0.75, 1.893, 0.75, 2.375, 0.75, 1.893, 0.8125, 1.893, 0.75, 2.375, 0.8125, 1.893, 0.8125, 2.375, 0.8125, 2.375, 0.8125, 1.893, 0.875, 1.893, 0.8125, 2.375, 0.875, 1.893, 0.875, 2.375, 0.875, 2.375, 0.875, 1.893, 0.9375, 1.893, 0.875, 2.375, 0.9375, 1.893, 0.9375, 2.375, 0.9375, 2.375, 0.9375, 1.893, 1.0, 1.893, 0.9375, 2.375, 1.0, 1.893, 1.0, 2.375, 0.0, 2.375, 0.0, 1.893, 0.0625, 1.893, 0.0, 2.375, 0.0625, 1.893, 0.0625, 2.375, 0.0625, 2.375, 0.0625, 1.893, 0.125, 1.893, 0.0625, 2.375, 0.125, 1.893, 0.125, 2.375, 0.125, 2.375, 0.125, 1.893, 0.1875, 1.893, 0.125, 2.375, 0.1875, 1.893, 0.1875, 2.375, 0.1875, 2.375, 0.1875, 1.893, 0.25, 1.893, 0.1875, 2.375, 0.25, 1.893, 0.25, 2.375, 0.25, 2.375, 0.25, 1.893, 0.3125, 1.893, 0.25, 2.375, 0.3125, 1.893, 0.3125, 2.375, 0.3125, 2.375, 0.3125, 1.893, 0.375, 1.893, 0.3125, 2.375, 0.375, 1.893, 0.375, 2.375, 0.375, 2.375, 0.375, 1.893, 0.4375, 1.893, 0.375, 2.375, 0.4375, 1.893, 0.4375, 2.375, 0.4375, 2.375, 0.4375, 1.893, 0.5, 1.893, 0.4375, 2.375, 0.5, 1.893, 0.5, 2.375, 0.5, 2.375, 0.5, 1.893, 0.5625, 1.893, 0.5, 2.375, 0.5625, 1.893, 0.5625, 2.375, 0.5625, 2.375, 0.5625, 1.893, 0.6173, 1.905, 0.5625, 2.375, 0.6173, 1.905, 0.625, 2.362, 0.625, 2.362, 0.6173, 1.905, 0.6827, 1.905, 0.625, 2.362, 0.6827, 1.905, 0.6875, 2.362, 0.6875, 2.362, 0.6827, 1.905, 0.75, 1.893, 0.6875, 2.362, 0.75, 1.893, 0.75, 2.375, 0.75, 1.726, 0.75, 1.893, 0.8125, 1.893, 0.75, 1.726, 0.8125, 1.893, 0.8125, 1.726, 0.8125, 1.726, 0.8125, 1.893, 0.875, 1.893, 0.8125, 1.726, 0.875, 1.893, 0.875, 1.726, 0.875, 1.726, 0.875, 1.893, 0.9375, 1.893, 0.875, 1.726, 0.9375, 1.893, 0.9375, 1.726, 0.9375, 1.726, 0.9375, 1.893, 1.0, 1.893, 0.9375, 1.726, 1.0, 1.893, 1.0, 1.726, 0.0, 1.726, 0.0, 1.893, 0.0625, 1.893, 0.0, 1.726, 0.0625, 1.893, 0.0625, 1.726, 0.0625, 1.726, 0.0625, 1.893, 0.125, 1.893, 0.0625, 1.726, 0.125, 1.893, 0.125, 1.726, 0.125, 1.726, 0.125, 1.893, 0.1875, 1.893, 0.125, 1.726, 0.1875, 1.893, 0.1875, 1.726, 0.1875, 1.726, 0.1875, 1.893, 0.25, 1.893, 0.1875, 1.726, 0.25, 1.893, 0.25, 1.726, 0.25, 1.726, 0.25, 1.893, 0.3125, 1.893, 0.25, 1.726, 0.3125, 1.893, 0.3125, 1.726, 0.3125, 1.726, 0.3125, 1.893, 0.375, 1.893, 0.3125, 1.726, 0.375, 1.893, 0.375, 1.726, 0.375, 1.726, 0.375, 1.893, 0.4375, 1.893, 0.375, 1.726, 0.4375, 1.893, 0.4375, 1.726, 0.4375, 1.726, 0.4375, 1.893, 0.5, 1.893, 0.4375, 1.726, 0.5, 1.893, 0.5, 1.726, 0.5, 1.726, 0.5, 1.893, 0.5625, 1.893, 0.5, 1.726, 0.5625, 1.893, 0.5625, 1.726, 0.5625, 1.726, 0.5625, 1.893, 0.625, 1.893, 0.5625, 1.726, 0.625, 1.893, 0.625, 1.726, 0.625, 1.726, 0.625, 1.893, 0.6875, 1.893, 0.625, 1.726, 0.6875, 1.893, 0.6875, 1.726, 0.6875, 1.726, 0.6875, 1.893, 0.75, 1.893, 0.6875, 1.726, 0.75, 1.893, 0.75, 1.726, 0.75, 1.893, 0.75, 1.726, 0.8125, 1.726, 0.75, 1.893, 0.8125, 1.726, 0.8125, 1.893, 0.8125, 1.893, 0.8125, 1.726, 0.875, 1.726, 0.8125, 1.893, 0.875, 1.726, 0.875, 1.893, 0.875, 1.893, 0.875, 1.726, 0.9375, 1.726, 0.875, 1.893, 0.9375, 1.726, 0.9375, 1.893, 0.9375, 1.893, 0.9375, 1.726, 1.0, 1.726, 0.9375, 1.893, 1.0, 1.726, 1.0, 1.893, 0.0, 1.893, 0.0, 1.726, 0.0625, 1.726, 0.0, 1.893, 0.0625, 1.726, 0.0625, 1.893, 0.0625, 1.893, 0.0625, 1.726, 0.125, 1.726, 0.0625, 1.893, 0.125, 1.726, 0.125, 1.893, 0.125, 1.893, 0.125, 1.726, 0.1875, 1.726, 0.125, 1.893, 0.1875, 1.726, 0.1875, 1.893, 0.1875, 1.893, 0.1875, 1.726, 0.25, 1.726, 0.1875, 1.893, 0.25, 1.726, 0.25, 1.893, 0.25, 1.893, 0.25, 1.726, 0.3125, 1.726, 0.25, 1.893, 0.3125, 1.726, 0.3125, 1.893, 0.3125, 1.893, 0.3125, 1.726, 0.375, 1.726, 0.3125, 1.893, 0.375, 1.726, 0.375, 1.893, 0.375, 1.893, 0.375, 1.726, 0.4375, 1.726, 0.375, 1.893, 0.4375, 1.726, 0.4375, 1.893, 0.4375, 1.893, 0.4375, 1.726, 0.5, 1.726, 0.4375, 1.893, 0.5, 1.726, 0.5, 1.893, 0.5, 1.893, 0.5, 1.726, 0.5625, 1.726, 0.5, 1.893, 0.5625, 1.726, 0.5625, 1.893, 0.5625, 1.893, 0.5625, 1.726, 0.6173, 1.716, 0.5625, 1.893, 0.6173, 1.716, 0.6173, 1.905, 0.75, 1.893, 0.6827, 1.905, 0.6827, 1.716, 0.75, 1.893, 0.6827, 1.716, 0.75, 1.726, 0.75, 1.609, 0.75, 1.726, 0.8125, 1.726, 0.75, 1.609, 0.8125, 1.726, 0.8125, 1.609, 0.8125, 1.609, 0.8125, 1.726, 0.875, 1.726, 0.8125, 1.609, 0.875, 1.726, 0.875, 1.609, 0.875, 1.609, 0.875, 1.726, 0.9375, 1.726, 0.875, 1.609, 0.9375, 1.726, 0.9375, 1.609, 0.9375, 1.609, 0.9375, 1.726, 1.0, 1.726, 0.9375, 1.609, 1.0, 1.726, 1.0, 1.609, 0.0, 1.609, 0.0, 1.726, 0.0625, 1.726, 0.0, 1.609, 0.0625, 1.726, 0.0625, 1.609, 0.0625, 1.609, 0.0625, 1.726, 0.125, 1.726, 0.0625, 1.609, 0.125, 1.726, 0.125, 1.609, 0.125, 1.609, 0.125, 1.726, 0.1875, 1.726, 0.125, 1.609, 0.1875, 1.726, 0.1875, 1.609, 0.1875, 1.609, 0.1875, 1.726, 0.25, 1.726, 0.1875, 1.609, 0.25, 1.726, 0.25, 1.609, 0.25, 1.609, 0.25, 1.726, 0.3125, 1.726, 0.25, 1.609, 0.3125, 1.726, 0.3125, 1.609, 0.3125, 1.609, 0.3125, 1.726, 0.375, 1.726, 0.3125, 1.609, 0.375, 1.726, 0.375, 1.609, 0.375, 1.609, 0.375, 1.726, 0.4375, 1.726, 0.375, 1.609, 0.4375, 1.726, 0.4375, 1.609, 0.4375, 1.609, 0.4375, 1.726, 0.5, 1.726, 0.4375, 1.609, 0.5, 1.726, 0.5, 1.609, 0.5, 1.609, 0.5, 1.726, 0.5625, 1.726, 0.5, 1.609, 0.5625, 1.726, 0.5625, 1.609, 0.5625, 1.609, 0.5625, 1.726, 0.625, 1.726, 0.5625, 1.609, 0.625, 1.726, 0.625, 1.609, 0.625, 1.609, 0.625, 1.726, 0.6875, 1.726, 0.625, 1.609, 0.6875, 1.726, 0.6875, 1.609, 0.6875, 1.609, 0.6875, 1.726, 0.75, 1.726, 0.6875, 1.609, 0.75, 1.726, 0.75, 1.609, 0.2036, 2.0, 0.0119, 1.657, 0.2921, 1.44, 0.2036, 2.0, 0.2921, 1.44, 0.4838, 1.783, 0.0119, 2.0, 0.0119, 1.732, 0.2937, 1.819, 0.0119, 2.0, 0.2937, 1.819, 0.2921, 1.996, 0.7964, 2.0, 0.5147, 1.781, 0.7063, 1.439, 0.7964, 2.0, 0.7063, 1.439, 0.9881, 1.657, 0.7964, 2.0, 0.5162, 1.996, 0.5147, 1.819, 0.7964, 2.0, 0.5147, 1.819, 0.7964, 1.732, 0.2921, 1.44, 0.5929, 1.193, 0.7914, 1.53, 0.2921, 1.44, 0.7914, 1.53, 0.4838, 1.783, 0.2921, 1.996, 0.2937, 1.819, 0.4595, 1.781, 0.2921, 1.996, 0.4595, 1.781, 0.5929, 1.926, 0.5147, 1.781, 0.342, 1.64, 0.5405, 1.303, 0.5147, 1.781, 0.5405, 1.303, 0.7063, 1.439, 0.5162, 1.996, 0.2086, 1.924, 0.342, 1.78, 0.5162, 1.996, 0.342, 1.78, 0.5147, 1.819, 0.1933, 1.926, 0.0605, 1.782, 0.3942, 1.776, 0.1933, 1.926, 0.3942, 1.776, 0.5305, 1.924, 0.5929, 1.926, 0.4595, 1.781, 0.533, 1.716, 0.5929, 1.926, 0.533, 1.716, 0.7429, 1.782, 0.3601, 1.78, 0.4282, 1.71, 0.7619, 1.716, 0.3601, 1.78, 0.7619, 1.716, 0.6972, 1.781, 0.2086, 1.924, 0.0548, 1.776, 0.2646, 1.71, 0.2086, 1.924, 0.2646, 1.71, 0.342, 1.78, 0.0605, 1.782, 0.0005, 1.594, 0.3335, 1.586, 0.0605, 1.782, 0.3335, 1.586, 0.3942, 1.776, 0.533, 1.716, 0.5733, 1.571, 0.7964, 1.594, 0.533, 1.716, 0.7964, 1.594, 0.7429, 1.782, 0.4282, 1.71, 0.4743, 1.563, 0.8073, 1.571, 0.4282, 1.71, 0.8073, 1.571, 0.7619, 1.716, 0.2646, 1.71, 0.0548, 1.776, 0.0005, 1.586, 0.2646, 1.71, 0.0005, 1.586, 0.2236, 1.563, 0.0005, 1.594, 0.0005, 1.429, 0.3336, 1.417, 0.0005, 1.594, 0.3336, 1.417, 0.3335, 1.586, 0.7964, 1.594, 0.5733, 1.571, 0.565, 1.48, 0.7964, 1.594, 0.565, 1.48, 0.7775, 1.429, 0.4743, 1.563, 0.4759, 1.468, 0.809, 1.48, 0.4743, 1.563, 0.809, 1.48, 0.8073, 1.571, 0.0005, 1.586, 0.02, 1.417, 0.2325, 1.468, 0.0005, 1.586, 0.2325, 1.468, 0.2236, 1.563, 0.0005, 1.429, 0.082, 1.265, 0.4167, 1.25, 0.0005, 1.429, 0.4167, 1.25, 0.3336, 1.417, 0.7775, 1.429, 0.565, 1.48, 0.4922, 1.38, 0.7775, 1.429, 0.4922, 1.38, 0.6566, 1.265, 0.4759, 1.468, 0.4253, 1.365, 0.76, 1.38, 0.4759, 1.468, 0.76, 1.38, 0.809, 1.48, 0.02, 1.417, 0.1433, 1.25, 0.3077, 1.365, 0.02, 1.417, 0.3077, 1.365, 0.2325, 1.468, 0.3434, 1.082, 0.5516, 1.238, 0.3547, 1.575, 0.3434, 1.082, 0.3547, 1.575, 0.1433, 1.417, 0.4922, 1.38, 0.3476, 1.306, 0.4484, 1.152, 0.4922, 1.38, 0.4484, 1.152, 0.6566, 1.265, 0.6923, 1.575, 0.5444, 1.686, 0.3476, 1.349, 0.6923, 1.575, 0.3476, 1.349, 0.4922, 1.24, 0.3077, 1.365, 0.1433, 1.25, 0.3547, 1.135, 0.3077, 1.365, 0.3547, 1.135, 0.4556, 1.289, 0.5516, 1.238, 0.7533, 1.392, 0.5585, 1.731, 0.5516, 1.238, 0.5585, 1.731, 0.3547, 1.575, 0.3476, 1.306, 0.186, 1.251, 0.2467, 1.083, 0.3476, 1.306, 0.2467, 1.083, 0.4484, 1.152, 0.5444, 1.686, 0.3808, 1.811, 0.186, 1.472, 0.5444, 1.686, 0.186, 1.472, 0.3476, 1.349, 0.3547, 1.135, 0.5585, 1.066, 0.6192, 1.234, 0.3547, 1.135, 0.6192, 1.234, 0.4556, 1.289, 0.7533, 1.392, 0.8517, 1.469, 0.6577, 1.808, 0.7533, 1.392, 0.6577, 1.808, 0.5585, 1.731, 0.186, 1.251, 0.1021, 1.234, 0.1483, 1.063, 0.186, 1.251, 0.1483, 1.063, 0.2467, 1.083, 0.3808, 1.811, 0.2962, 1.877, 0.1021, 1.538, 0.3808, 1.811, 0.1021, 1.538, 0.186, 1.472, 0.6192, 1.234, 0.5585, 1.066, 0.6577, 1.045, 0.6192, 1.234, 0.6577, 1.045, 0.7038, 1.216, 0.0005, 1.214, 0.0005, 1.0, 0.1483, 1.063, 0.0005, 1.214, 0.1483, 1.063, 0.1021, 1.234, 0.9995, 1.595, 0.8022, 1.968, 0.6577, 1.808, 0.9995, 1.595, 0.6577, 1.808, 0.8517, 1.469, 0.8022, 1.214, 0.7038, 1.216, 0.6577, 1.045, 0.8022, 1.214, 0.6577, 1.045, 0.8022, 1.0, 0.1978, 1.968, 0.0005, 1.595, 0.1021, 1.538, 0.1978, 1.968, 0.1021, 1.538, 0.2962, 1.877])
me_mug_ms3d_m.materials.append(mat_material__116)
me_mug_ms3d_m.use_remesh_preserve_volume = False
me_mug_ms3d_m.use_remesh_preserve_attributes = False
me_mug_ms3d_m.use_mirror_vertex_groups = False
me_mug_ms3d_m.update()

# ---- objects
ob_mug_ms3d_eo = bpy.data.objects.new('mug.ms3d.eo', None)
ob_mug_ms3d_mo = bpy.data.objects.new('mug.ms3d.mo', me_mug_ms3d_m)

# ---- transforms, parenting, visibility, modifiers, constraints
ob_mug_ms3d_eo.location = (0.0, 0.0, 0.0)
ob_mug_ms3d_eo.empty_image_offset = (0.0, 0.0)
ob_mug_ms3d_eo.lineart.crease_threshold = 0.0
ob_mug_ms3d_mo.parent = ob_mug_ms3d_eo
ob_mug_ms3d_mo.location = (0.0, 0.0, 0.0)
ob_mug_ms3d_mo.lineart.crease_threshold = 0.0
_vg = ob_mug_ms3d_mo.vertex_groups.new(name='Skeleton')
_vg.add([0, 1, 2, 3, 4, 5, 6, 7, 8, 9, 10, 11, 12, 13, 14, 15, 16, 17, 18, 19, 20, 21, 22, 23, 24, 25, 26, 27, 28, 29, 30, 31, 32, 33, 34, 35, 36, 37, 38, 39, 40, 41, 42, 43, 44, 45, 46, 47, 48, 49, 50, 51, 52, 53, 54, 55, 56, 57, 58, 59, 60, 61, 62, 63, 64, 65, 66, 67, 68, 69, 70, 71, 72, 73, 74, 75, 76, 77, 78, 79, 80, 81, 82, 83, 84, 85, 86, 87, 88, 89, 90, 91, 92, 93, 94, 95, 96, 97, 98, 99, 100, 101, 102, 103, 104, 105, 106, 107, 108, 109, 110, 111, 112, 113, 114, 115, 116, 117, 118, 119, 120, 121, 122, 123, 124, 125, 126, 127, 128, 129, 130, 131, 132, 133, 134, 135, 136, 137, 138, 139, 140, 141, 142, 143, 144, 145, 146, 147, 148, 149, 150, 151, 152, 153, 154, 155, 156, 157, 158, 159, 160, 161, 162, 163, 164, 165, 166, 167, 168, 169, 170, 171, 172, 173, 174, 175, 176, 177, 178, 179, 180, 181, 182, 183, 184, 185, 186, 187, 188, 189, 190, 191, 192, 193, 194, 195, 196, 197, 198, 199, 200, 201, 202, 203, 204, 205, 206, 207, 208, 209, 210, 211, 212, 213, 214, 215, 216, 217, 218, 219, 220, 221, 222, 223, 224, 225, 226, 227, 228, 229, 230, 231, 232, 233, 234, 235, 236, 237, 238, 239, 240, 241, 242, 243, 244, 245, 246, 247, 248, 249, 250, 251, 252, 253, 254, 255, 256, 257, 258, 259, 260, 261, 262, 263, 264, 265, 266, 267, 268, 269, 270, 271, 272, 273, 274, 275, 276, 277, 278, 279, 280, 281, 282, 283, 284, 285, 286, 287, 288, 289, 290, 291, 292, 293, 294, 295, 296, 297, 298, 299, 300, 301, 302, 303, 304, 305, 306, 307, 308, 309, 310, 311, 312, 313, 314, 315, 316, 317, 318, 319, 320, 321, 322, 323, 324, 325, 326, 327, 328, 329, 330, 331, 332, 333, 334, 335, 336, 337, 338, 339, 340, 341, 342, 343, 344, 345, 346, 347, 348, 349, 350, 351, 352, 353, 354, 355, 356, 357, 358, 359, 360, 361, 362, 363], 1.0, 'REPLACE')
_m = ob_mug_ms3d_mo.modifiers.new('ms3d_smoothing_groups', 'EDGE_SPLIT')
_m.use_edge_angle = False
_m = ob_mug_ms3d_mo.modifiers.new('mug.ms3d.a', 'ARMATURE')

# ---- collection membership
col_collection_1.objects.link(ob_mug_ms3d_eo)
col_collection_1.objects.link(ob_mug_ms3d_mo)

# ---- scene / render settings (as saved in the file)
scene.frame_start = 1; scene.frame_end = 1; scene.frame_set(0)
scene.render.engine = 'BLENDER_EEVEE_NEXT'
scene.render.resolution_percentage = 50
scene.render.fps = 1
scene.render.dither_intensity = 0.0
scene.cycles.use_denoising = False
scene.cycles.samples = 128
scene.cycles.sampling_pattern = 'TABULATED_SOBOL'
scene.cycles.use_adaptive_sampling = False
scene.cycles.use_light_tree = False
scene.cycles.blur_glossy = 0.0
scene.cycles.sample_clamp_indirect = 0.0
scene.view_settings.view_transform = 'Standard'
bpy.context.view_layer.update()

# ---- added for rendering (the .blend has no active camera and no usable light): camera, sun
cam_auto = bpy.data.cameras.new('AutoCamera')
cam_auto.lens = 50.0
cam_auto.sensor_width = 36.0
cam_auto.clip_end = 1000.0
ob_auto_camera = bpy.data.objects.new('AutoCamera', cam_auto)
scene.collection.objects.link(ob_auto_camera)
ob_auto_camera.location = (5.25066, -4.455, 3.88613)
ob_auto_camera.rotation_euler = (1.09748, -7.21219e-08, 0.694738)
scene.camera = ob_auto_camera
light_auto_sun = bpy.data.lights.new('AutoSun', 'SUN')
light_auto_sun.energy = 3.0
light_auto_sun.angle = 0.0523599
ob_auto_sun = bpy.data.objects.new('AutoSun', light_auto_sun)
scene.collection.objects.link(ob_auto_sun)
ob_auto_sun.rotation_euler = (0.872665, 0.174533, 0.523599)
bpy.context.view_layer.update()
